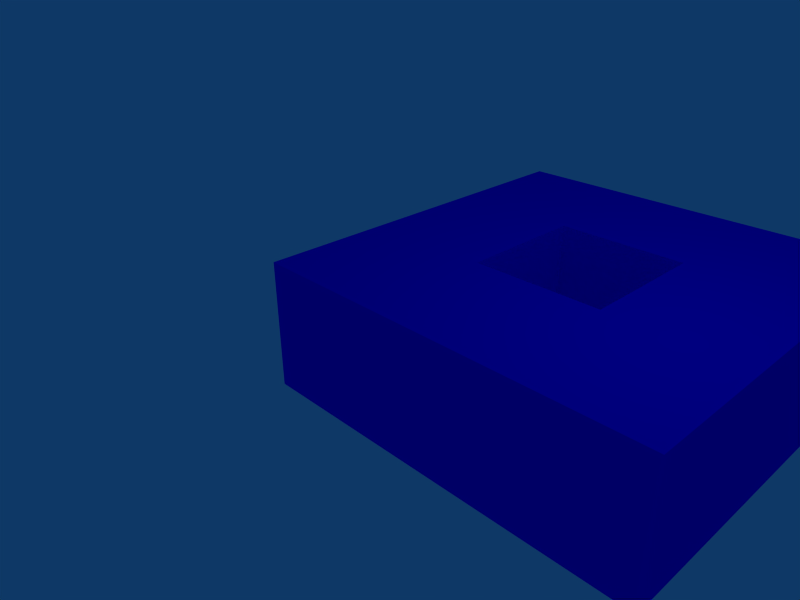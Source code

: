 # Source: Puzzle.blend  (saved by Blender 2.49.2; exported with 4.5.12 LTS)
import bpy
from mathutils import Matrix  # noqa: F401  (used for matrix-valued properties, if any)

bpy.ops.wm.read_factory_settings(use_empty=True)
scene = bpy.context.scene
scene.name = 'Scene'

# ---- collections
col_collection_1 = bpy.data.collections.new('Collection 1'); scene.collection.children.link(col_collection_1)

# ---- materials (node trees are filled in below, after node groups)
mat_material = bpy.data.materials.new('Material')
mat_material.alpha_threshold = 0.0
mat_material.diffuse_color = (0.0, 0.0, 1.0, 1.0)
mat_material.roughness = 0.5
mat_material.line_color = (0.0, 0.0, 0.0, 1.0)

# ---- material node trees

# ---- world
world_world = bpy.data.worlds.new('World'); scene.world = world_world
world_world.color = (0.05656, 0.2208, 0.4)
world_world.use_sun_shadow = False
world_world.sun_shadow_jitter_overblur = 0.0
world_world.cycles.sampling_method = 'MANUAL'
world_world.cycles.sample_map_resolution = 256

# ---- cameras
cam_camera = bpy.data.cameras.new('Camera')
cam_camera.passepartout_alpha = 0.2
cam_camera.clip_end = 100.0
cam_camera.lens = 35.0
cam_camera.ortho_scale = 7.314
cam_camera.show_passepartout = False
cam_camera.show_safe_areas = True
cam_camera.dof.focus_distance = 0.0
cam_camera.dof.aperture_fstop = 128.0

# ---- lights
light_spot = bpy.data.lights.new('Spot', 'POINT')
light_spot.transmission_factor = 0.0
light_spot.cutoff_distance = 30.0
light_spot.energy = 100.0
light_spot.shadow_buffer_clip_start = 1.001
light_spot.shadow_soft_size = 1.0
light_spot.shadow_maximum_resolution = 0.006
light_spot.use_absolute_resolution = True
light_spot.cycles.use_multiple_importance_sampling = False

# ---- meshes
me_cube = bpy.data.meshes.new('Cube')
me_cube.from_pydata([(1.0, 1.0, -1.0), (1.0, -1.0, -1.0), (-1.0, -1.0, -1.0), (-1.0, 1.0, -1.0), (1.0, 1.0, 1.0), (1.0, -1.0, 1.0), (-1.0, -1.0, 1.0), (-1.0, 1.0, 1.0), (-1.0, 3.0, 1.0), (1.0, 3.0, 1.0), (-1.0, 3.0, -1.0), (1.0, 3.0, -1.0), (1.0, 5.0, -1.0), (-1.0, 5.0, -1.0), (1.0, 5.0, 1.0), (-1.0, 5.0, 1.0), (3.0, 5.0, 1.0), (3.0, 5.0, -1.0), (3.0, 3.0, -1.0), (3.0, 3.0, 1.0), (5.0, 3.0, 1.0), (5.0, 3.0, -1.0), (5.0, 5.0, -1.0), (5.0, 5.0, 1.0), (5.0, 1.0, -1.0), (5.0, 1.0, 1.0), (3.0, 1.0, 1.0), (3.0, 1.0, -1.0), (3.0, -1.0, -1.0), (3.0, -1.0, 1.0), (5.0, -1.0, 1.0), (5.0, -1.0, -1.0), (1.0, -1.0, 1.0), (1.0, -1.0, -1.0), (1.0, 1.0, -1.0), (1.0, 1.0, 1.0)], [], [(0, 1, 2, 3), (4, 7, 6, 5), (0, 4, 5, 1), (1, 5, 6, 2), (2, 6, 7, 3), (7, 4, 9, 8), (3, 7, 8, 10), (4, 0, 11, 9), (0, 3, 10, 11), (11, 10, 13, 12), (10, 8, 15, 13), (8, 9, 14, 15), (14, 12, 13, 15), (14, 9, 19, 16), (12, 14, 16, 17), (11, 12, 17, 18), (9, 11, 18, 19), (18, 17, 22, 21), (17, 16, 23, 22), (16, 19, 20, 23), (20, 21, 22, 23), (20, 19, 26, 25), (21, 20, 25, 24), (18, 21, 24, 27), (19, 18, 27, 26), (27, 24, 31, 28), (24, 25, 30, 31), (25, 26, 29, 30), (29, 28, 31, 30), (29, 26, 35, 32), (28, 29, 32, 33), (27, 28, 33, 34), (26, 27, 34, 35), (35, 34, 33, 32)])
me_cube.materials.append(mat_material)
me_cube.use_remesh_preserve_volume = False
me_cube.use_remesh_preserve_attributes = False
me_cube.use_mirror_vertex_groups = False
me_cube.update()

# ---- objects
ob_cube = bpy.data.objects.new('Cube', me_cube)
ob_lamp = bpy.data.objects.new('Lamp', light_spot)
ob_camera = bpy.data.objects.new('Camera', cam_camera)

# ---- transforms, parenting, visibility, modifiers, constraints
ob_cube.location = (0.0, 0.0, 0.0)
ob_cube.lock_rotations_4d = False
ob_cube.empty_display_type = 'ARROWS'
ob_cube.color = (0.0, 0.0, 0.0, 1.0)
ob_cube.lineart.crease_threshold = 0.0
ob_lamp.location = (4.076, 1.005, 5.904)
ob_lamp.rotation_euler = (0.6503, 0.05522, 1.866)
ob_lamp.lock_rotations_4d = False
ob_lamp.empty_display_type = 'ARROWS'
ob_lamp.color = (0.0, 0.0, 0.0, 0.0)
ob_lamp.lineart.crease_threshold = 0.0
ob_camera.location = (7.481, -6.508, 5.344)
ob_camera.rotation_euler = (1.109, 0.01082, 0.8149)
ob_camera.lock_rotations_4d = False
ob_camera.empty_display_type = 'ARROWS'
ob_camera.color = (0.0, 0.0, 0.0, 0.0)
ob_camera.display_type = 'WIRE'
ob_camera.lineart.crease_threshold = 0.0

# ---- collection membership
col_collection_1.objects.link(ob_cube)
col_collection_1.objects.link(ob_lamp)
col_collection_1.objects.link(ob_camera)

# ---- scene / render settings (as saved in the file)
scene.camera = ob_camera
scene.frame_start = 1; scene.frame_end = 250; scene.frame_set(1)
scene.render.engine = 'BLENDER_EEVEE_NEXT'
scene.render.image_settings.file_format = 'JPEG'
scene.render.image_settings.color_mode = 'RGB'
scene.render.image_settings.compression = 90
scene.render.resolution_x = 800
scene.render.resolution_y = 600
scene.render.pixel_aspect_x = 100.0
scene.render.pixel_aspect_y = 100.0
scene.render.fps = 25
scene.render.dither_intensity = 0.0
scene.render.use_compositing = False
scene.render.use_sequencer = False
scene.render.bake_margin = 2
scene.render.bake_bias = 0.0
scene.render.use_stamp_time = False
scene.render.use_stamp_date = False
scene.render.use_stamp_frame = False
scene.render.use_stamp_camera = False
scene.render.use_stamp_scene = False
scene.render.use_stamp_filename = False
scene.render.use_stamp_render_time = False
scene.render.stamp_font_size = 0
scene.cycles.use_denoising = False
scene.cycles.samples = 10
scene.cycles.sampling_pattern = 'TABULATED_SOBOL'
scene.cycles.light_sampling_threshold = 0.0
scene.cycles.use_adaptive_sampling = False
scene.cycles.use_light_tree = False
scene.cycles.blur_glossy = 0.0
scene.cycles.volume_bounces = 1
scene.cycles.pixel_filter_type = 'GAUSSIAN'
scene.cycles.sample_clamp_indirect = 0.0
scene.view_settings.view_transform = 'Raw'
bpy.context.view_layer.update()
